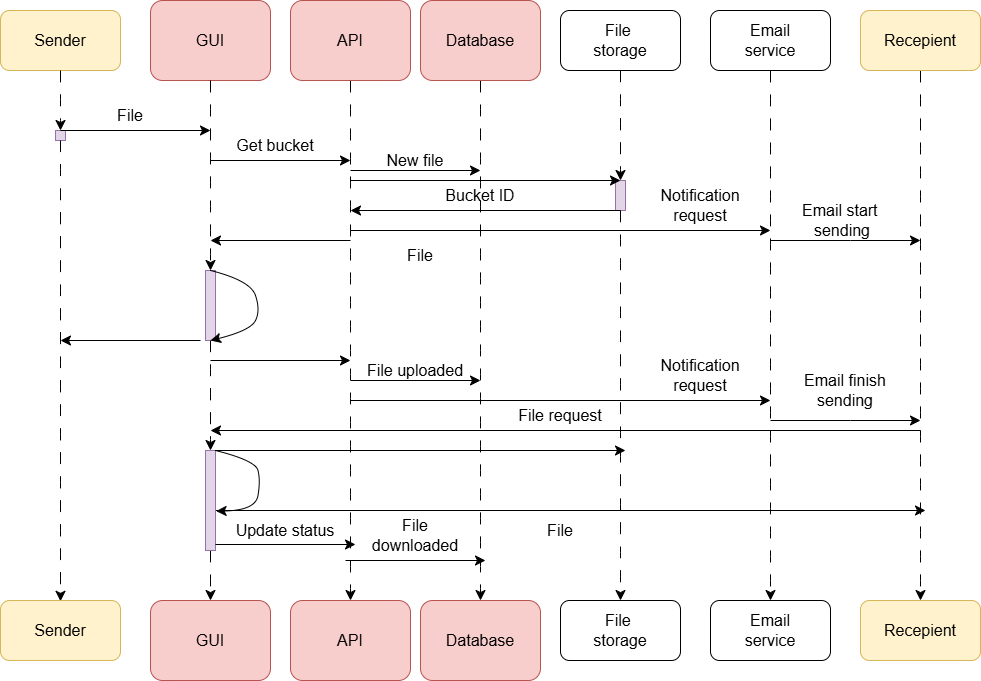

The diagram above was exported from draw.io. Its source (the exported page's mxGraphModel, read from the mxfile embedded in the PNG):
<mxGraphModel dx="1288" dy="778" grid="1" gridSize="10" guides="1" tooltips="1" connect="1" arrows="1" fold="1" page="1" pageScale="1" pageWidth="827" pageHeight="1169" math="0" shadow="0">
  <root>
    <mxCell id="0" />
    <mxCell id="1" parent="0" />
    <mxCell id="DBrRRt35-y93A3rTWVPo-103" parent="1" style="rounded=0;whiteSpace=wrap;html=1;fillColor=#e1d5e7;strokeColor=#9673a6;" value="" vertex="1">
      <mxGeometry height="30" width="10" x="655" y="220" as="geometry" />
    </mxCell>
    <mxCell id="DBrRRt35-y93A3rTWVPo-101" parent="1" style="rounded=0;whiteSpace=wrap;html=1;fillColor=#e1d5e7;strokeColor=#9673a6;" value="" vertex="1">
      <mxGeometry height="10" width="10" x="95" y="170" as="geometry" />
    </mxCell>
    <mxCell id="DBrRRt35-y93A3rTWVPo-77" edge="1" parent="1" source="DBrRRt35-y93A3rTWVPo-101" style="edgeStyle=none;curved=1;rounded=0;orthogonalLoop=1;jettySize=auto;html=1;fontSize=12;startSize=8;endSize=8;dashed=1;dashPattern=12 12;">
      <mxGeometry relative="1" as="geometry">
        <mxPoint x="100" y="640.7999877929688" as="targetPoint" />
      </mxGeometry>
    </mxCell>
    <mxCell id="DBrRRt35-y93A3rTWVPo-69" parent="1" style="rounded=1;whiteSpace=wrap;html=1;fillColor=#fff2cc;strokeColor=#d6b656;" value="&lt;span style=&quot;font-size: 16px;&quot;&gt;Sender&lt;/span&gt;" vertex="1">
      <mxGeometry height="60" width="120" x="40" y="50" as="geometry" />
    </mxCell>
    <mxCell id="DBrRRt35-y93A3rTWVPo-83" edge="1" parent="1" source="DBrRRt35-y93A3rTWVPo-70" style="edgeStyle=none;curved=1;rounded=0;orthogonalLoop=1;jettySize=auto;html=1;fontSize=12;startSize=8;endSize=8;dashed=1;dashPattern=12 12;">
      <mxGeometry relative="1" as="geometry">
        <mxPoint x="960" y="640" as="targetPoint" />
      </mxGeometry>
    </mxCell>
    <mxCell id="DBrRRt35-y93A3rTWVPo-70" parent="1" style="rounded=1;whiteSpace=wrap;html=1;fillColor=#fff2cc;strokeColor=#d6b656;" value="&lt;span style=&quot;font-size: 16px;&quot;&gt;Recepient&lt;/span&gt;" vertex="1">
      <mxGeometry height="60" width="120" x="900" y="50" as="geometry" />
    </mxCell>
    <mxCell id="DBrRRt35-y93A3rTWVPo-82" edge="1" parent="1" source="DBrRRt35-y93A3rTWVPo-71" style="edgeStyle=none;curved=1;rounded=0;orthogonalLoop=1;jettySize=auto;html=1;fontSize=12;startSize=8;endSize=8;dashed=1;dashPattern=12 12;">
      <mxGeometry relative="1" as="geometry">
        <mxPoint x="810" y="640" as="targetPoint" />
      </mxGeometry>
    </mxCell>
    <mxCell id="DBrRRt35-y93A3rTWVPo-71" parent="1" style="rounded=1;whiteSpace=wrap;html=1;" value="&lt;span style=&quot;font-size: 16px;&quot;&gt;Email&lt;/span&gt;&lt;div&gt;&lt;span style=&quot;font-size: 16px;&quot;&gt;service&lt;/span&gt;&lt;/div&gt;" vertex="1">
      <mxGeometry height="60" width="120" x="750" y="50" as="geometry" />
    </mxCell>
    <mxCell id="DBrRRt35-y93A3rTWVPo-81" edge="1" parent="1" source="DBrRRt35-y93A3rTWVPo-103" style="edgeStyle=none;curved=1;rounded=0;orthogonalLoop=1;jettySize=auto;html=1;fontSize=12;startSize=8;endSize=8;dashed=1;dashPattern=12 12;">
      <mxGeometry relative="1" as="geometry">
        <mxPoint x="660" y="640" as="targetPoint" />
      </mxGeometry>
    </mxCell>
    <mxCell id="DBrRRt35-y93A3rTWVPo-72" parent="1" style="rounded=1;whiteSpace=wrap;html=1;" value="&lt;span style=&quot;font-size: 16px;&quot;&gt;File&amp;nbsp;&lt;/span&gt;&lt;div&gt;&lt;span style=&quot;font-size: 16px;&quot;&gt;storage&lt;/span&gt;&lt;/div&gt;" vertex="1">
      <mxGeometry height="60" width="120" x="600" y="50" as="geometry" />
    </mxCell>
    <mxCell id="DBrRRt35-y93A3rTWVPo-78" edge="1" parent="1" source="DBrRRt35-y93A3rTWVPo-122" style="edgeStyle=none;curved=1;rounded=0;orthogonalLoop=1;jettySize=auto;html=1;fontSize=12;startSize=8;endSize=8;dashed=1;dashPattern=12 12;">
      <mxGeometry relative="1" as="geometry">
        <mxPoint x="250" y="640" as="targetPoint" />
      </mxGeometry>
    </mxCell>
    <mxCell id="DBrRRt35-y93A3rTWVPo-73" parent="1" style="rounded=1;whiteSpace=wrap;html=1;fillColor=#f8cecc;strokeColor=#b85450;" value="&lt;span style=&quot;font-size: 16px;&quot;&gt;GUI&lt;/span&gt;" vertex="1">
      <mxGeometry height="80" width="120" x="190" y="40" as="geometry" />
    </mxCell>
    <mxCell id="DBrRRt35-y93A3rTWVPo-80" edge="1" parent="1" source="DBrRRt35-y93A3rTWVPo-75" style="edgeStyle=none;curved=1;rounded=0;orthogonalLoop=1;jettySize=auto;html=1;fontSize=12;startSize=8;endSize=8;dashed=1;dashPattern=12 12;">
      <mxGeometry relative="1" as="geometry">
        <mxPoint x="520" y="640" as="targetPoint" />
      </mxGeometry>
    </mxCell>
    <mxCell id="DBrRRt35-y93A3rTWVPo-75" parent="1" style="rounded=1;whiteSpace=wrap;html=1;fillColor=#f8cecc;strokeColor=#b85450;" value="&lt;span style=&quot;font-size: 16px;&quot;&gt;Database&lt;/span&gt;" vertex="1">
      <mxGeometry height="80" width="120" x="460" y="40" as="geometry" />
    </mxCell>
    <mxCell id="DBrRRt35-y93A3rTWVPo-79" edge="1" parent="1" source="DBrRRt35-y93A3rTWVPo-76" style="edgeStyle=none;curved=1;rounded=0;orthogonalLoop=1;jettySize=auto;html=1;fontSize=12;startSize=8;endSize=8;dashed=1;dashPattern=12 12;">
      <mxGeometry relative="1" as="geometry">
        <mxPoint x="390" y="640" as="targetPoint" />
      </mxGeometry>
    </mxCell>
    <mxCell id="DBrRRt35-y93A3rTWVPo-76" parent="1" style="rounded=1;whiteSpace=wrap;html=1;fillColor=#f8cecc;strokeColor=#b85450;" value="&lt;span style=&quot;font-size: 16px;&quot;&gt;API&lt;/span&gt;" vertex="1">
      <mxGeometry height="80" width="120" x="330" y="40" as="geometry" />
    </mxCell>
    <mxCell id="DBrRRt35-y93A3rTWVPo-84" edge="1" parent="1" style="endArrow=classic;html=1;rounded=0;fontSize=12;startSize=8;endSize=8;curved=1;" value="">
      <mxGeometry height="50" relative="1" width="50" as="geometry">
        <mxPoint x="100" y="170" as="sourcePoint" />
        <mxPoint x="250" y="170" as="targetPoint" />
      </mxGeometry>
    </mxCell>
    <mxCell id="DBrRRt35-y93A3rTWVPo-86" parent="1" style="text;html=1;whiteSpace=wrap;strokeColor=none;fillColor=none;align=center;verticalAlign=middle;rounded=0;" value="&lt;font style=&quot;font-size: 16px;&quot;&gt;File&lt;/font&gt;" vertex="1">
      <mxGeometry height="30" width="60" x="140" y="140" as="geometry" />
    </mxCell>
    <mxCell id="DBrRRt35-y93A3rTWVPo-89" edge="1" parent="1" style="endArrow=classic;html=1;rounded=0;fontSize=12;startSize=8;endSize=8;curved=1;" value="">
      <mxGeometry height="50" relative="1" width="50" as="geometry">
        <mxPoint x="250" y="200" as="sourcePoint" />
        <mxPoint x="390" y="200" as="targetPoint" />
      </mxGeometry>
    </mxCell>
    <mxCell id="DBrRRt35-y93A3rTWVPo-90" parent="1" style="text;html=1;whiteSpace=wrap;strokeColor=none;fillColor=none;align=center;verticalAlign=middle;rounded=0;" value="&lt;span style=&quot;font-size: 16px;&quot;&gt;Get bucket&lt;/span&gt;" vertex="1">
      <mxGeometry height="30" width="110" x="260" y="170" as="geometry" />
    </mxCell>
    <mxCell id="DBrRRt35-y93A3rTWVPo-91" edge="1" parent="1" style="endArrow=classic;html=1;rounded=0;fontSize=12;startSize=8;endSize=8;curved=1;" value="">
      <mxGeometry height="50" relative="1" width="50" as="geometry">
        <mxPoint x="390" y="220" as="sourcePoint" />
        <mxPoint x="660" y="220" as="targetPoint" />
      </mxGeometry>
    </mxCell>
    <mxCell id="DBrRRt35-y93A3rTWVPo-92" edge="1" parent="1" style="endArrow=classic;html=1;rounded=0;fontSize=12;startSize=8;endSize=8;curved=1;" value="">
      <mxGeometry height="50" relative="1" width="50" as="geometry">
        <mxPoint x="660" y="250" as="sourcePoint" />
        <mxPoint x="390" y="250" as="targetPoint" />
      </mxGeometry>
    </mxCell>
    <mxCell id="DBrRRt35-y93A3rTWVPo-93" parent="1" style="text;html=1;whiteSpace=wrap;strokeColor=none;fillColor=none;align=center;verticalAlign=middle;rounded=0;" value="&lt;span style=&quot;font-size: 16px;&quot;&gt;Bucket ID&lt;/span&gt;" vertex="1">
      <mxGeometry height="30" width="110" x="465" y="220" as="geometry" />
    </mxCell>
    <mxCell id="DBrRRt35-y93A3rTWVPo-94" edge="1" parent="1" style="endArrow=classic;html=1;rounded=0;fontSize=12;startSize=8;endSize=8;curved=1;" value="">
      <mxGeometry height="50" relative="1" width="50" as="geometry">
        <mxPoint x="390" y="280" as="sourcePoint" />
        <mxPoint x="250" y="280" as="targetPoint" />
      </mxGeometry>
    </mxCell>
    <mxCell id="DBrRRt35-y93A3rTWVPo-95" edge="1" parent="1" style="endArrow=classic;html=1;rounded=0;fontSize=12;startSize=8;endSize=8;curved=1;" value="">
      <mxGeometry height="50" relative="1" width="50" as="geometry">
        <mxPoint x="255" y="490" as="sourcePoint" />
        <mxPoint x="665" y="490" as="targetPoint" />
      </mxGeometry>
    </mxCell>
    <mxCell id="DBrRRt35-y93A3rTWVPo-96" parent="1" style="text;html=1;whiteSpace=wrap;strokeColor=none;fillColor=none;align=center;verticalAlign=middle;rounded=0;" value="&lt;font style=&quot;font-size: 16px;&quot;&gt;File&lt;/font&gt;" vertex="1">
      <mxGeometry height="30" width="60" x="430" y="280" as="geometry" />
    </mxCell>
    <mxCell id="DBrRRt35-y93A3rTWVPo-99" edge="1" parent="1" source="DBrRRt35-y93A3rTWVPo-73" style="edgeStyle=none;curved=1;rounded=0;orthogonalLoop=1;jettySize=auto;html=1;fontSize=12;startSize=8;endSize=8;dashed=1;dashPattern=12 12;" target="DBrRRt35-y93A3rTWVPo-98" value="">
      <mxGeometry relative="1" as="geometry">
        <mxPoint x="250" y="120" as="sourcePoint" />
        <mxPoint x="250" y="630.800048828125" as="targetPoint" />
      </mxGeometry>
    </mxCell>
    <mxCell id="DBrRRt35-y93A3rTWVPo-98" parent="1" style="rounded=0;whiteSpace=wrap;html=1;fillColor=#e1d5e7;strokeColor=#9673a6;" value="" vertex="1">
      <mxGeometry height="70" width="10" x="245" y="310" as="geometry" />
    </mxCell>
    <mxCell id="DBrRRt35-y93A3rTWVPo-100" edge="1" parent="1" style="endArrow=classic;html=1;rounded=0;fontSize=12;startSize=8;endSize=8;curved=1;" value="">
      <mxGeometry height="50" relative="1" width="50" as="geometry">
        <mxPoint x="240" y="380" as="sourcePoint" />
        <mxPoint x="100" y="380" as="targetPoint" />
      </mxGeometry>
    </mxCell>
    <mxCell id="DBrRRt35-y93A3rTWVPo-97" edge="1" parent="1" style="endArrow=classic;html=1;rounded=0;fontSize=12;startSize=8;endSize=8;curved=1;" value="">
      <mxGeometry height="50" relative="1" width="50" as="geometry">
        <Array as="points">
          <mxPoint x="290" y="320" />
          <mxPoint x="300" y="350" />
          <mxPoint x="290" y="370" />
        </Array>
        <mxPoint x="250" y="310" as="sourcePoint" />
        <mxPoint x="250" y="380" as="targetPoint" />
      </mxGeometry>
    </mxCell>
    <mxCell id="DBrRRt35-y93A3rTWVPo-102" edge="1" parent="1" source="DBrRRt35-y93A3rTWVPo-69" style="edgeStyle=none;curved=1;rounded=0;orthogonalLoop=1;jettySize=auto;html=1;fontSize=12;startSize=8;endSize=8;dashed=1;dashPattern=12 12;" target="DBrRRt35-y93A3rTWVPo-101" value="">
      <mxGeometry relative="1" as="geometry">
        <mxPoint x="100" y="110" as="sourcePoint" />
        <mxPoint x="100" y="640.7999877929688" as="targetPoint" />
      </mxGeometry>
    </mxCell>
    <mxCell id="DBrRRt35-y93A3rTWVPo-104" edge="1" parent="1" source="DBrRRt35-y93A3rTWVPo-72" style="edgeStyle=none;curved=1;rounded=0;orthogonalLoop=1;jettySize=auto;html=1;fontSize=12;startSize=8;endSize=8;dashed=1;dashPattern=12 12;" target="DBrRRt35-y93A3rTWVPo-103" value="">
      <mxGeometry relative="1" as="geometry">
        <mxPoint x="660" y="110" as="sourcePoint" />
        <mxPoint x="660" y="632.4000244140625" as="targetPoint" />
      </mxGeometry>
    </mxCell>
    <mxCell id="DBrRRt35-y93A3rTWVPo-105" edge="1" parent="1" style="endArrow=classic;html=1;rounded=0;fontSize=12;startSize=8;endSize=8;curved=1;" value="">
      <mxGeometry height="50" relative="1" width="50" as="geometry">
        <mxPoint x="390" y="210" as="sourcePoint" />
        <mxPoint x="520" y="210" as="targetPoint" />
      </mxGeometry>
    </mxCell>
    <mxCell id="DBrRRt35-y93A3rTWVPo-106" parent="1" style="text;html=1;whiteSpace=wrap;strokeColor=none;fillColor=none;align=center;verticalAlign=middle;rounded=0;" value="&lt;span style=&quot;font-size: 16px;&quot;&gt;New file&lt;/span&gt;" vertex="1">
      <mxGeometry height="20" width="110" x="400" y="190" as="geometry" />
    </mxCell>
    <mxCell id="DBrRRt35-y93A3rTWVPo-107" edge="1" parent="1" style="endArrow=classic;html=1;rounded=0;fontSize=12;startSize=8;endSize=8;curved=1;" value="">
      <mxGeometry height="50" relative="1" width="50" as="geometry">
        <mxPoint x="250" y="400" as="sourcePoint" />
        <mxPoint x="390" y="400" as="targetPoint" />
      </mxGeometry>
    </mxCell>
    <mxCell id="DBrRRt35-y93A3rTWVPo-108" edge="1" parent="1" style="endArrow=classic;html=1;rounded=0;fontSize=12;startSize=8;endSize=8;curved=1;" value="">
      <mxGeometry height="50" relative="1" width="50" as="geometry">
        <mxPoint x="390" y="420" as="sourcePoint" />
        <mxPoint x="520" y="420" as="targetPoint" />
      </mxGeometry>
    </mxCell>
    <mxCell id="DBrRRt35-y93A3rTWVPo-109" parent="1" style="text;html=1;whiteSpace=wrap;strokeColor=none;fillColor=none;align=center;verticalAlign=middle;rounded=0;" value="&lt;span style=&quot;font-size: 16px;&quot;&gt;File uploaded&lt;/span&gt;" vertex="1">
      <mxGeometry height="20" width="110" x="400" y="400" as="geometry" />
    </mxCell>
    <mxCell id="DBrRRt35-y93A3rTWVPo-110" edge="1" parent="1" style="endArrow=classic;html=1;rounded=0;fontSize=12;startSize=8;endSize=8;curved=1;" value="">
      <mxGeometry height="50" relative="1" width="50" as="geometry">
        <Array as="points">
          <mxPoint x="890" y="280" />
        </Array>
        <mxPoint x="810" y="280" as="sourcePoint" />
        <mxPoint x="960" y="280" as="targetPoint" />
      </mxGeometry>
    </mxCell>
    <mxCell id="DBrRRt35-y93A3rTWVPo-111" parent="1" style="text;html=1;whiteSpace=wrap;strokeColor=none;fillColor=none;align=center;verticalAlign=middle;rounded=0;" value="&lt;span style=&quot;font-size: 16px;&quot;&gt;Email start&amp;nbsp;&lt;/span&gt;&lt;div&gt;&lt;span style=&quot;font-size: 16px;&quot;&gt;sending&lt;/span&gt;&lt;/div&gt;" vertex="1">
      <mxGeometry height="40" width="110" x="827" y="240" as="geometry" />
    </mxCell>
    <mxCell id="DBrRRt35-y93A3rTWVPo-112" edge="1" parent="1" style="endArrow=classic;html=1;rounded=0;fontSize=12;startSize=8;endSize=8;curved=1;" value="">
      <mxGeometry height="50" relative="1" width="50" as="geometry">
        <mxPoint x="390" y="270" as="sourcePoint" />
        <mxPoint x="810" y="270" as="targetPoint" />
      </mxGeometry>
    </mxCell>
    <mxCell id="DBrRRt35-y93A3rTWVPo-113" parent="1" style="text;html=1;whiteSpace=wrap;strokeColor=none;fillColor=none;align=center;verticalAlign=middle;rounded=0;" value="&lt;span style=&quot;font-size: 16px;&quot;&gt;Notification&lt;/span&gt;&lt;div&gt;&lt;span style=&quot;font-size: 16px;&quot;&gt;request&lt;/span&gt;&lt;/div&gt;" vertex="1">
      <mxGeometry height="30" width="100" x="690" y="230" as="geometry" />
    </mxCell>
    <mxCell id="DBrRRt35-y93A3rTWVPo-114" edge="1" parent="1" style="endArrow=classic;html=1;rounded=0;fontSize=12;startSize=8;endSize=8;curved=1;" value="">
      <mxGeometry height="50" relative="1" width="50" as="geometry">
        <mxPoint x="390" y="440" as="sourcePoint" />
        <mxPoint x="810" y="440" as="targetPoint" />
      </mxGeometry>
    </mxCell>
    <mxCell id="DBrRRt35-y93A3rTWVPo-115" parent="1" style="text;html=1;whiteSpace=wrap;strokeColor=none;fillColor=none;align=center;verticalAlign=middle;rounded=0;" value="&lt;span style=&quot;font-size: 16px;&quot;&gt;Notification&lt;/span&gt;&lt;div&gt;&lt;span style=&quot;font-size: 16px;&quot;&gt;request&lt;/span&gt;&lt;/div&gt;" vertex="1">
      <mxGeometry height="30" width="100" x="690" y="400" as="geometry" />
    </mxCell>
    <mxCell id="DBrRRt35-y93A3rTWVPo-116" parent="1" style="text;html=1;whiteSpace=wrap;strokeColor=none;fillColor=none;align=center;verticalAlign=middle;rounded=0;" value="&lt;span style=&quot;font-size: 16px;&quot;&gt;Email finish&lt;/span&gt;&lt;div&gt;&lt;div&gt;&lt;span style=&quot;font-size: 16px;&quot;&gt;sending&lt;/span&gt;&lt;/div&gt;&lt;/div&gt;" vertex="1">
      <mxGeometry height="40" width="110" x="830" y="410" as="geometry" />
    </mxCell>
    <mxCell id="DBrRRt35-y93A3rTWVPo-117" edge="1" parent="1" style="endArrow=classic;html=1;rounded=0;fontSize=12;startSize=8;endSize=8;curved=1;" value="">
      <mxGeometry height="50" relative="1" width="50" as="geometry">
        <Array as="points">
          <mxPoint x="890" y="460" />
        </Array>
        <mxPoint x="810" y="460" as="sourcePoint" />
        <mxPoint x="960" y="460" as="targetPoint" />
      </mxGeometry>
    </mxCell>
    <mxCell id="DBrRRt35-y93A3rTWVPo-118" edge="1" parent="1" style="endArrow=classic;html=1;rounded=0;fontSize=12;startSize=8;endSize=8;curved=1;" value="">
      <mxGeometry height="50" relative="1" width="50" as="geometry">
        <mxPoint x="960" y="470" as="sourcePoint" />
        <mxPoint x="250" y="470" as="targetPoint" />
      </mxGeometry>
    </mxCell>
    <mxCell id="DBrRRt35-y93A3rTWVPo-119" edge="1" parent="1" style="endArrow=classic;html=1;rounded=0;fontSize=12;startSize=8;endSize=8;curved=1;" value="">
      <mxGeometry height="50" relative="1" width="50" as="geometry">
        <mxPoint x="255" y="550" as="sourcePoint" />
        <mxPoint x="965" y="550" as="targetPoint" />
      </mxGeometry>
    </mxCell>
    <mxCell id="DBrRRt35-y93A3rTWVPo-120" parent="1" style="text;html=1;whiteSpace=wrap;strokeColor=none;fillColor=none;align=center;verticalAlign=middle;rounded=0;" value="&lt;font style=&quot;font-size: 16px;&quot;&gt;File&lt;/font&gt;" vertex="1">
      <mxGeometry height="30" width="60" x="570" y="555" as="geometry" />
    </mxCell>
    <mxCell id="DBrRRt35-y93A3rTWVPo-121" parent="1" style="text;html=1;whiteSpace=wrap;strokeColor=none;fillColor=none;align=center;verticalAlign=middle;rounded=0;" value="&lt;font style=&quot;font-size: 16px;&quot;&gt;File request&lt;/font&gt;" vertex="1">
      <mxGeometry height="30" width="100" x="550" y="440" as="geometry" />
    </mxCell>
    <mxCell id="DBrRRt35-y93A3rTWVPo-123" edge="1" parent="1" source="DBrRRt35-y93A3rTWVPo-98" style="edgeStyle=none;curved=1;rounded=0;orthogonalLoop=1;jettySize=auto;html=1;fontSize=12;startSize=8;endSize=8;dashed=1;dashPattern=12 12;" target="DBrRRt35-y93A3rTWVPo-122" value="">
      <mxGeometry relative="1" as="geometry">
        <mxPoint x="250" y="380" as="sourcePoint" />
        <mxPoint x="250" y="630.800048828125" as="targetPoint" />
      </mxGeometry>
    </mxCell>
    <mxCell id="DBrRRt35-y93A3rTWVPo-122" parent="1" style="rounded=0;whiteSpace=wrap;html=1;fillColor=#e1d5e7;strokeColor=#9673a6;" value="" vertex="1">
      <mxGeometry height="100" width="10" x="245" y="490" as="geometry" />
    </mxCell>
    <mxCell id="DBrRRt35-y93A3rTWVPo-124" edge="1" parent="1" style="endArrow=classic;html=1;rounded=0;fontSize=12;startSize=8;endSize=8;curved=1;entryX=1.06;entryY=0.606;entryDx=0;entryDy=0;entryPerimeter=0;" target="DBrRRt35-y93A3rTWVPo-122" value="">
      <mxGeometry height="50" relative="1" width="50" as="geometry">
        <Array as="points">
          <mxPoint x="295" y="500" />
          <mxPoint x="300" y="520" />
          <mxPoint x="295" y="550" />
        </Array>
        <mxPoint x="255" y="490" as="sourcePoint" />
        <mxPoint x="255" y="560" as="targetPoint" />
      </mxGeometry>
    </mxCell>
    <mxCell id="DBrRRt35-y93A3rTWVPo-125" edge="1" parent="1" style="endArrow=classic;html=1;rounded=0;fontSize=12;startSize=8;endSize=8;curved=1;" value="">
      <mxGeometry height="50" relative="1" width="50" as="geometry">
        <mxPoint x="255" y="584" as="sourcePoint" />
        <mxPoint x="395" y="584" as="targetPoint" />
      </mxGeometry>
    </mxCell>
    <mxCell id="DBrRRt35-y93A3rTWVPo-126" edge="1" parent="1" style="endArrow=classic;html=1;rounded=0;fontSize=12;startSize=8;endSize=8;curved=1;" value="">
      <mxGeometry height="50" relative="1" width="50" as="geometry">
        <mxPoint x="385" y="600" as="sourcePoint" />
        <mxPoint x="525" y="600" as="targetPoint" />
      </mxGeometry>
    </mxCell>
    <mxCell id="DBrRRt35-y93A3rTWVPo-127" parent="1" style="text;html=1;whiteSpace=wrap;strokeColor=none;fillColor=none;align=center;verticalAlign=middle;rounded=0;" value="&lt;span style=&quot;font-size: 16px;&quot;&gt;Update status&lt;/span&gt;" vertex="1">
      <mxGeometry height="30" width="110" x="270" y="555" as="geometry" />
    </mxCell>
    <mxCell id="DBrRRt35-y93A3rTWVPo-128" parent="1" style="text;html=1;whiteSpace=wrap;strokeColor=none;fillColor=none;align=center;verticalAlign=middle;rounded=0;" value="&lt;font style=&quot;font-size: 16px;&quot;&gt;File&lt;/font&gt;&lt;div&gt;&lt;font style=&quot;font-size: 16px;&quot;&gt;downloaded&lt;/font&gt;&lt;/div&gt;" vertex="1">
      <mxGeometry height="30" width="60" x="425" y="560" as="geometry" />
    </mxCell>
    <mxCell id="DBrRRt35-y93A3rTWVPo-129" parent="1" style="rounded=1;whiteSpace=wrap;html=1;fillColor=#fff2cc;strokeColor=#d6b656;" value="&lt;span style=&quot;font-size: 16px;&quot;&gt;Sender&lt;/span&gt;" vertex="1">
      <mxGeometry height="60" width="120" x="40" y="640" as="geometry" />
    </mxCell>
    <mxCell id="DBrRRt35-y93A3rTWVPo-130" parent="1" style="rounded=1;whiteSpace=wrap;html=1;fillColor=#f8cecc;strokeColor=#b85450;" value="&lt;span style=&quot;font-size: 16px;&quot;&gt;GUI&lt;/span&gt;" vertex="1">
      <mxGeometry height="80" width="120" x="190" y="640" as="geometry" />
    </mxCell>
    <mxCell id="DBrRRt35-y93A3rTWVPo-131" parent="1" style="rounded=1;whiteSpace=wrap;html=1;fillColor=#f8cecc;strokeColor=#b85450;" value="&lt;span style=&quot;font-size: 16px;&quot;&gt;API&lt;/span&gt;" vertex="1">
      <mxGeometry height="80" width="120" x="330" y="640" as="geometry" />
    </mxCell>
    <mxCell id="DBrRRt35-y93A3rTWVPo-133" parent="1" style="rounded=1;whiteSpace=wrap;html=1;" value="&lt;span style=&quot;font-size: 16px;&quot;&gt;File&amp;nbsp;&lt;/span&gt;&lt;div&gt;&lt;span style=&quot;font-size: 16px;&quot;&gt;storage&lt;/span&gt;&lt;/div&gt;" vertex="1">
      <mxGeometry height="60" width="120" x="600" y="640" as="geometry" />
    </mxCell>
    <mxCell id="DBrRRt35-y93A3rTWVPo-134" parent="1" style="rounded=1;whiteSpace=wrap;html=1;" value="&lt;span style=&quot;font-size: 16px;&quot;&gt;Email&lt;/span&gt;&lt;div&gt;&lt;span style=&quot;font-size: 16px;&quot;&gt;service&lt;/span&gt;&lt;/div&gt;" vertex="1">
      <mxGeometry height="60" width="120" x="750" y="640" as="geometry" />
    </mxCell>
    <mxCell id="DBrRRt35-y93A3rTWVPo-135" parent="1" style="rounded=1;whiteSpace=wrap;html=1;fillColor=#fff2cc;strokeColor=#d6b656;" value="&lt;span style=&quot;font-size: 16px;&quot;&gt;Recepient&lt;/span&gt;" vertex="1">
      <mxGeometry height="60" width="120" x="900" y="640" as="geometry" />
    </mxCell>
    <mxCell id="DBrRRt35-y93A3rTWVPo-136" parent="1" style="rounded=1;whiteSpace=wrap;html=1;fillColor=#f8cecc;strokeColor=#b85450;" value="&lt;span style=&quot;font-size: 16px;&quot;&gt;Database&lt;/span&gt;" vertex="1">
      <mxGeometry height="80" width="120" x="460" y="640" as="geometry" />
    </mxCell>
  </root>
</mxGraphModel>